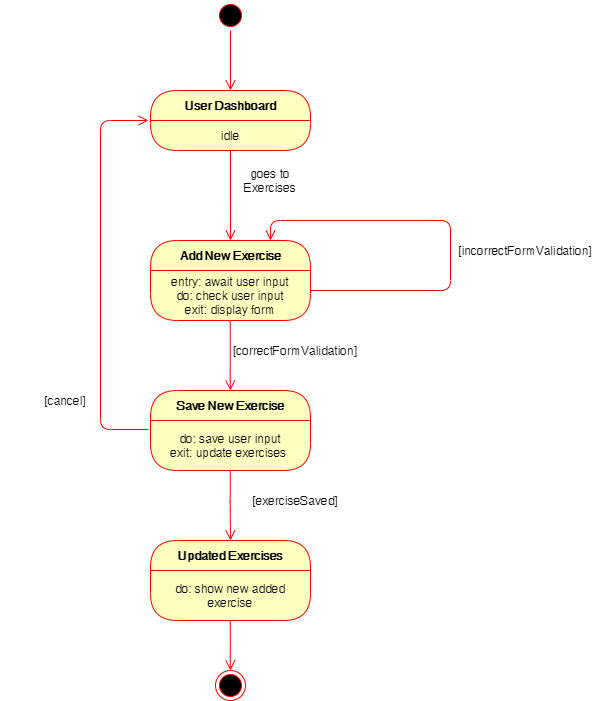

The diagram above was exported from draw.io. Its source (the exported page's mxGraphModel, read from the mxfile embedded in the PNG):
<mxGraphModel dx="1422" dy="762" grid="1" gridSize="10" guides="1" tooltips="1" connect="1" arrows="1" fold="1" page="1" pageScale="1" pageWidth="850" pageHeight="1100" math="0" shadow="0">
  <root>
    <mxCell id="0" />
    <mxCell id="1" parent="0" />
    <mxCell id="XMBcqZbp50Wv4FnxbekD-1" value="" style="ellipse;html=1;shape=startState;fillColor=#000000;strokeColor=#ff0000;" vertex="1" parent="1">
      <mxGeometry x="425" y="260" width="30" height="30" as="geometry" />
    </mxCell>
    <mxCell id="XMBcqZbp50Wv4FnxbekD-2" value="" style="edgeStyle=orthogonalEdgeStyle;html=1;verticalAlign=bottom;endArrow=open;endSize=8;strokeColor=#ff0000;" edge="1" source="XMBcqZbp50Wv4FnxbekD-1" parent="1">
      <mxGeometry relative="1" as="geometry">
        <mxPoint x="440" y="350" as="targetPoint" />
      </mxGeometry>
    </mxCell>
    <mxCell id="XMBcqZbp50Wv4FnxbekD-3" value="" style="ellipse;html=1;shape=endState;fillColor=#000000;strokeColor=#ff0000;" vertex="1" parent="1">
      <mxGeometry x="425" y="930" width="30" height="30" as="geometry" />
    </mxCell>
    <mxCell id="XMBcqZbp50Wv4FnxbekD-4" value="User Dashboard" style="swimlane;html=1;fontStyle=1;align=center;verticalAlign=middle;childLayout=stackLayout;horizontal=1;startSize=30;horizontalStack=0;resizeParent=0;resizeLast=1;container=0;fontColor=#000000;collapsible=0;rounded=1;arcSize=30;strokeColor=#ff0000;fillColor=#ffffc0;swimlaneFillColor=#ffffc0;dropTarget=0;" vertex="1" parent="1">
      <mxGeometry x="360" y="350" width="160" height="60" as="geometry" />
    </mxCell>
    <mxCell id="XMBcqZbp50Wv4FnxbekD-5" value="idle" style="text;html=1;strokeColor=none;fillColor=none;align=center;verticalAlign=middle;spacingLeft=4;spacingRight=4;whiteSpace=wrap;overflow=hidden;rotatable=0;fontColor=#000000;" vertex="1" parent="XMBcqZbp50Wv4FnxbekD-4">
      <mxGeometry y="30" width="160" height="30" as="geometry" />
    </mxCell>
    <mxCell id="XMBcqZbp50Wv4FnxbekD-8" value="Subtitle" style="text;html=1;strokeColor=none;fillColor=none;align=center;verticalAlign=middle;spacingLeft=4;spacingRight=4;whiteSpace=wrap;overflow=hidden;rotatable=0;fontColor=#000000;" vertex="1" parent="XMBcqZbp50Wv4FnxbekD-4">
      <mxGeometry y="60" width="160" as="geometry" />
    </mxCell>
    <mxCell id="XMBcqZbp50Wv4FnxbekD-6" value="" style="edgeStyle=orthogonalEdgeStyle;html=1;verticalAlign=bottom;endArrow=open;endSize=8;strokeColor=#ff0000;" edge="1" source="XMBcqZbp50Wv4FnxbekD-4" parent="1">
      <mxGeometry relative="1" as="geometry">
        <mxPoint x="440" y="500" as="targetPoint" />
        <Array as="points">
          <mxPoint x="440" y="470" />
          <mxPoint x="440" y="470" />
        </Array>
      </mxGeometry>
    </mxCell>
    <mxCell id="XMBcqZbp50Wv4FnxbekD-9" value="goes to Exercises" style="text;html=1;strokeColor=none;fillColor=none;align=center;verticalAlign=middle;whiteSpace=wrap;rounded=0;" vertex="1" parent="1">
      <mxGeometry x="460" y="430" width="40" height="20" as="geometry" />
    </mxCell>
    <mxCell id="XMBcqZbp50Wv4FnxbekD-10" value="Add New Exercise" style="swimlane;html=1;fontStyle=1;align=center;verticalAlign=middle;childLayout=stackLayout;horizontal=1;startSize=30;horizontalStack=0;resizeParent=0;resizeLast=1;container=0;fontColor=#000000;collapsible=0;rounded=1;arcSize=30;strokeColor=#ff0000;fillColor=#ffffc0;swimlaneFillColor=#ffffc0;dropTarget=0;" vertex="1" parent="1">
      <mxGeometry x="360" y="500" width="160" height="80" as="geometry" />
    </mxCell>
    <mxCell id="XMBcqZbp50Wv4FnxbekD-11" value="entry: await user input&lt;br&gt;do: check user input&lt;br&gt;exit: display form" style="text;html=1;strokeColor=none;fillColor=none;align=center;verticalAlign=middle;spacingLeft=4;spacingRight=4;whiteSpace=wrap;overflow=hidden;rotatable=0;fontColor=#000000;" vertex="1" parent="XMBcqZbp50Wv4FnxbekD-10">
      <mxGeometry y="30" width="160" height="50" as="geometry" />
    </mxCell>
    <mxCell id="XMBcqZbp50Wv4FnxbekD-17" value="entry: await user input&lt;br&gt;do: check user input&lt;br&gt;exit:&amp;nbsp;&amp;nbsp;" style="text;html=1;strokeColor=none;fillColor=none;align=center;verticalAlign=middle;spacingLeft=4;spacingRight=4;whiteSpace=wrap;overflow=hidden;rotatable=0;fontColor=#000000;" vertex="1" parent="XMBcqZbp50Wv4FnxbekD-10">
      <mxGeometry y="80" width="160" as="geometry" />
    </mxCell>
    <mxCell id="XMBcqZbp50Wv4FnxbekD-13" value="" style="edgeStyle=orthogonalEdgeStyle;html=1;verticalAlign=bottom;endArrow=open;endSize=8;strokeColor=#ff0000;" edge="1" parent="1">
      <mxGeometry relative="1" as="geometry">
        <mxPoint x="439.95" y="650" as="targetPoint" />
        <mxPoint x="439.70999999999975" y="580" as="sourcePoint" />
        <Array as="points">
          <mxPoint x="439.71" y="640" />
          <mxPoint x="439.71" y="640" />
        </Array>
      </mxGeometry>
    </mxCell>
    <mxCell id="XMBcqZbp50Wv4FnxbekD-15" value="Save New Exercise" style="swimlane;html=1;fontStyle=1;align=center;verticalAlign=middle;childLayout=stackLayout;horizontal=1;startSize=30;horizontalStack=0;resizeParent=0;resizeLast=1;container=0;fontColor=#000000;collapsible=0;rounded=1;arcSize=30;strokeColor=#ff0000;fillColor=#ffffc0;swimlaneFillColor=#ffffc0;dropTarget=0;" vertex="1" parent="1">
      <mxGeometry x="360" y="650" width="160" height="80" as="geometry" />
    </mxCell>
    <mxCell id="XMBcqZbp50Wv4FnxbekD-16" value="do: save user input&lt;br&gt;exit: update exercises&amp;nbsp;" style="text;html=1;strokeColor=none;fillColor=none;align=center;verticalAlign=middle;spacingLeft=4;spacingRight=4;whiteSpace=wrap;overflow=hidden;rotatable=0;fontColor=#000000;" vertex="1" parent="XMBcqZbp50Wv4FnxbekD-15">
      <mxGeometry y="30" width="160" height="50" as="geometry" />
    </mxCell>
    <mxCell id="XMBcqZbp50Wv4FnxbekD-18" value="" style="edgeStyle=orthogonalEdgeStyle;html=1;verticalAlign=bottom;endArrow=open;endSize=8;strokeColor=#ff0000;" edge="1" parent="1">
      <mxGeometry relative="1" as="geometry">
        <mxPoint x="439.98" y="800" as="targetPoint" />
        <mxPoint x="439.7399999999998" y="730" as="sourcePoint" />
        <Array as="points">
          <mxPoint x="440.03" y="770" />
          <mxPoint x="440.03" y="770" />
        </Array>
      </mxGeometry>
    </mxCell>
    <mxCell id="XMBcqZbp50Wv4FnxbekD-19" value="Updated Exercises" style="swimlane;html=1;fontStyle=1;align=center;verticalAlign=middle;childLayout=stackLayout;horizontal=1;startSize=30;horizontalStack=0;resizeParent=0;resizeLast=1;container=0;fontColor=#000000;collapsible=0;rounded=1;arcSize=30;strokeColor=#ff0000;fillColor=#ffffc0;swimlaneFillColor=#ffffc0;dropTarget=0;" vertex="1" parent="1">
      <mxGeometry x="360" y="800" width="160" height="80" as="geometry" />
    </mxCell>
    <mxCell id="XMBcqZbp50Wv4FnxbekD-20" value="do: show new added exercise" style="text;html=1;strokeColor=none;fillColor=none;align=center;verticalAlign=middle;spacingLeft=4;spacingRight=4;whiteSpace=wrap;overflow=hidden;rotatable=0;fontColor=#000000;" vertex="1" parent="XMBcqZbp50Wv4FnxbekD-19">
      <mxGeometry y="30" width="160" height="50" as="geometry" />
    </mxCell>
    <mxCell id="XMBcqZbp50Wv4FnxbekD-21" value="" style="edgeStyle=orthogonalEdgeStyle;html=1;verticalAlign=bottom;endArrow=open;endSize=8;strokeColor=#ff0000;" edge="1" parent="1">
      <mxGeometry relative="1" as="geometry">
        <mxPoint x="440" y="930" as="targetPoint" />
        <mxPoint x="439.76999999999975" y="880" as="sourcePoint" />
        <Array as="points">
          <mxPoint x="440.05999999999995" y="920" />
          <mxPoint x="440.05999999999995" y="920" />
        </Array>
      </mxGeometry>
    </mxCell>
    <mxCell id="XMBcqZbp50Wv4FnxbekD-22" value="" style="edgeStyle=orthogonalEdgeStyle;html=1;verticalAlign=bottom;endArrow=open;endSize=8;strokeColor=#ff0000;entryX=0.75;entryY=0;entryDx=0;entryDy=0;" edge="1" parent="1" target="XMBcqZbp50Wv4FnxbekD-10">
      <mxGeometry relative="1" as="geometry">
        <mxPoint x="600" y="480" as="targetPoint" />
        <mxPoint x="520.0199999999998" y="550" as="sourcePoint" />
        <Array as="points">
          <mxPoint x="660" y="550" />
          <mxPoint x="660" y="480" />
          <mxPoint x="480" y="480" />
        </Array>
      </mxGeometry>
    </mxCell>
    <mxCell id="XMBcqZbp50Wv4FnxbekD-23" value="[incorrectFormValidation]" style="text;html=1;strokeColor=none;fillColor=none;align=center;verticalAlign=middle;whiteSpace=wrap;rounded=0;" vertex="1" parent="1">
      <mxGeometry x="670" y="490" width="130" height="40" as="geometry" />
    </mxCell>
    <mxCell id="XMBcqZbp50Wv4FnxbekD-25" value="[correctFormValidation]" style="text;html=1;strokeColor=none;fillColor=none;align=center;verticalAlign=middle;whiteSpace=wrap;rounded=0;" vertex="1" parent="1">
      <mxGeometry x="440" y="590" width="130" height="40" as="geometry" />
    </mxCell>
    <mxCell id="XMBcqZbp50Wv4FnxbekD-26" value="[exerciseSaved]" style="text;html=1;strokeColor=none;fillColor=none;align=center;verticalAlign=middle;whiteSpace=wrap;rounded=0;" vertex="1" parent="1">
      <mxGeometry x="440" y="740" width="130" height="40" as="geometry" />
    </mxCell>
    <mxCell id="XMBcqZbp50Wv4FnxbekD-27" value="[cancel]" style="text;html=1;strokeColor=none;fillColor=none;align=center;verticalAlign=middle;whiteSpace=wrap;rounded=0;" vertex="1" parent="1">
      <mxGeometry x="210" y="640" width="130" height="40" as="geometry" />
    </mxCell>
    <mxCell id="XMBcqZbp50Wv4FnxbekD-28" value="" style="edgeStyle=orthogonalEdgeStyle;html=1;verticalAlign=bottom;endArrow=open;endSize=8;strokeColor=#ff0000;exitX=-0.013;exitY=0.18;exitDx=0;exitDy=0;exitPerimeter=0;" edge="1" parent="1" source="XMBcqZbp50Wv4FnxbekD-16">
      <mxGeometry relative="1" as="geometry">
        <mxPoint x="358" y="380" as="targetPoint" />
        <mxPoint x="274.7399999999998" y="560" as="sourcePoint" />
        <Array as="points">
          <mxPoint x="310" y="689" />
          <mxPoint x="310" y="380" />
          <mxPoint x="358" y="380" />
        </Array>
      </mxGeometry>
    </mxCell>
  </root>
</mxGraphModel>